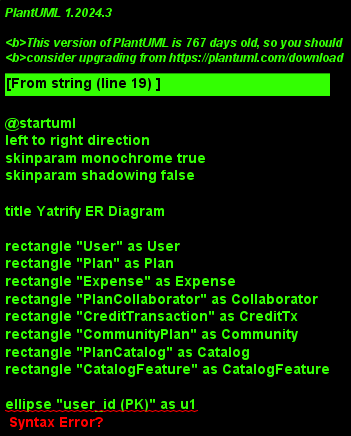

The diagram above was rendered by PlantUML. Its source (embedded in the PNG):
@startuml
left to right direction
skinparam monochrome true
skinparam shadowing false

title Yatrify ER Diagram

' ================= ENTITIES =================
rectangle "User" as User
rectangle "Plan" as Plan
rectangle "Expense" as Expense
rectangle "PlanCollaborator" as Collaborator
rectangle "CreditTransaction" as CreditTx
rectangle "CommunityPlan" as Community
rectangle "PlanCatalog" as Catalog
rectangle "CatalogFeature" as CatalogFeature

' ================= USER ATTRIBUTES =================
ellipse "user_id (PK)" as u1
ellipse "clerk_user_id" as u2
ellipse "email" as u3
ellipse "credits" as u4
ellipse "plan_tier" as u5
User -- u1
User -- u2
User -- u3
User -- u4
User -- u5

' ================= PLAN ATTRIBUTES =================
ellipse "plan_id (PK)" as p1
ellipse "destination" as p2
ellipse "start_date" as p3
ellipse "end_date" as p4
ellipse "currency" as p5
ellipse "is_published" as p6
Plan -- p1
Plan -- p2
Plan -- p3
Plan -- p4
Plan -- p5
Plan -- p6

' ================= EXPENSE ATTRIBUTES =================
ellipse "expense_id (PK)" as e1
ellipse "description" as e2
ellipse "category" as e3
ellipse "amount" as e4
ellipse "date" as e5
Expense -- e1
Expense -- e2
Expense -- e3
Expense -- e4
Expense -- e5

' ================= COLLABORATOR ATTRIBUTES =================
ellipse "collaborator_id (PK)" as c1
ellipse "invited_email" as c2
ellipse "role" as c3
ellipse "status" as c4
Collaborator -- c1
Collaborator -- c2
Collaborator -- c3
Collaborator -- c4

' ================= CREDIT ATTRIBUTES =================
ellipse "transaction_id (PK)" as ct1
ellipse "delta" as ct2
ellipse "reason" as ct3
CreditTx -- ct1
CreditTx -- ct2
CreditTx -- ct3

' ================= COMMUNITY ATTRIBUTES =================
ellipse "community_id (PK)" as cp1
ellipse "source" as cp2
ellipse "published_at" as cp3
Community -- cp1
Community -- cp2
Community -- cp3

' ================= CATALOG ATTRIBUTES =================
ellipse "catalog_id (PK)" as pc1
ellipse "name" as pc2
ellipse "price_amount" as pc3
ellipse "credits_included" as pc4
Catalog -- pc1
Catalog -- pc2
Catalog -- pc3
Catalog -- pc4

' ================= FEATURE ATTRIBUTES =================
ellipse "feature_id (PK)" as pf1
ellipse "text" as pf2
ellipse "sort_order" as pf3
CatalogFeature -- pf1
CatalogFeature -- pf2
CatalogFeature -- pf3

' ================= RELATIONSHIPS =================
diamond "creates" as r1
diamond "tracks" as r2
diamond "records" as r3
diamond "shares" as r4
diamond "joins" as r5
diamond "has" as r6
diamond "logs" as r7
diamond "publishes" as r8
diamond "includes" as r9

User -- "1" r1
r1 -- "0..N" Plan

Plan -- "1" r2
r2 -- "0..N" Expense

User -- "1" r3
r3 -- "0..N" Expense

Plan -- "1" r4
r4 -- "0..N" Collaborator

User -- "0..N" r5
r5 -- "0..1" Collaborator

User -- "1" r6
r6 -- "0..N" CreditTx

Plan -- "0..N" r7
r7 -- "0..1" CreditTx

Plan -- "0..1" r8
r8 -- "1" Community

Catalog -- "1" r9
r9 -- "0..N" CatalogFeature

@enduml